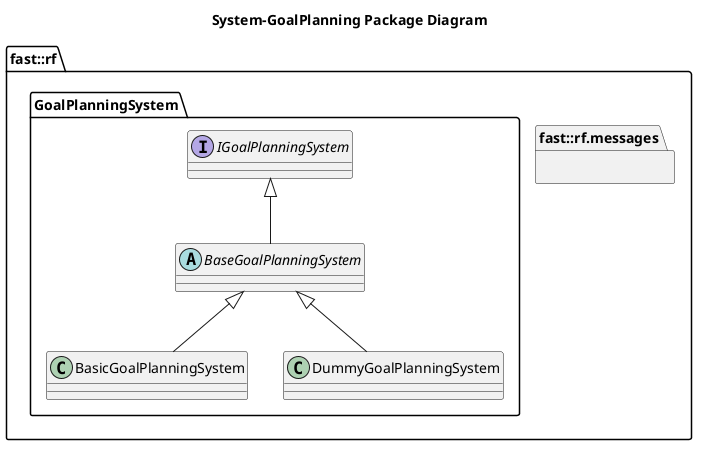

The diagram above was rendered by PlantUML. Its source (embedded in the PNG):
@startuml
title System-GoalPlanning Package Diagram

namespace fast::rf {
  namespace messages  {}
  namespace GoalPlanningSystem {
    interface IGoalPlanningSystem {
    }
    abstract BaseGoalPlanningSystem {
    }
    IGoalPlanningSystem <|-- BaseGoalPlanningSystem
    class BasicGoalPlanningSystem {

    }
    BaseGoalPlanningSystem <|-- BasicGoalPlanningSystem
    class DummyGoalPlanningSystem  {
    }
    BaseGoalPlanningSystem <|-- DummyGoalPlanningSystem
  }
}
@enduml